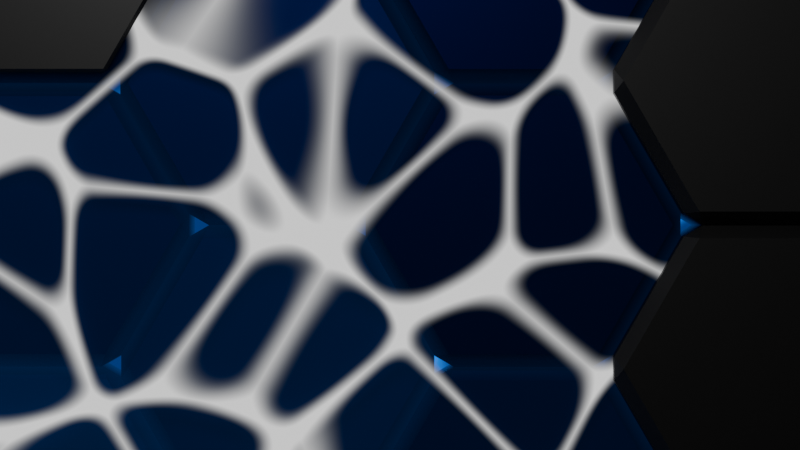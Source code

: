 # Source: Map_Generator.blend  (saved by Blender 4.4.32; exported with 4.5.12 LTS)
import bpy
from mathutils import Matrix  # noqa: F401  (used for matrix-valued properties, if any)

bpy.ops.wm.read_factory_settings(use_empty=True)
scene = bpy.context.scene
scene.name = 'Scene'

# ---- collections
col_landscape = bpy.data.collections.new('Landscape'); scene.collection.children.link(col_landscape)

# ---- materials (node trees are filled in below, after node groups)
mat_base_color = bpy.data.materials.new('Base Color')
mat_base_color.alpha_threshold = 0.0
mat_base_color.roughness = 0.5
mat_base_color.line_color = (0.0, 0.0, 0.0, 1.0)
mat_pit = bpy.data.materials.new('Pit')
mat_water = bpy.data.materials.new('Water')
mat_water.surface_render_method = 'BLENDED'
mat_water.blend_method = 'BLEND'
mat_water.use_transparency_overlap = False
mat_water.show_transparent_back = False
mat_water.use_transparent_shadow = False

# ---- node groups
ng_points = bpy.data.node_groups.new('Points', 'GeometryNodeTree')
_s = ng_points.interface.new_socket(name='Mesh', in_out='OUTPUT', socket_type='NodeSocketGeometry')
_s = ng_points.interface.new_socket(name='Count X', in_out='OUTPUT', socket_type='NodeSocketInt')
_s.default_value = 10
_s.min_value = 1
_s.max_value = 10000
_s = ng_points.interface.new_socket(name='Count X', in_out='INPUT', socket_type='NodeSocketInt')
_s.default_value = 10
_s.min_value = 1
_s.max_value = 10000
_s = ng_points.interface.new_socket(name='Count Y', in_out='INPUT', socket_type='NodeSocketInt')
_s.default_value = 10
_s.min_value = 1
_s.max_value = 10000
_N = ng_points.nodes; _L = ng_points.links
n0 = _N.new('NodeGroupOutput'); n0.name = 'Group Output'; n0.location = (374, -4)
n1 = _N.new('NodeGroupInput'); n1.name = 'Group Input'; n1.location = (-272, 28)
n2 = _N.new('GeometryNodeMeshLine'); n2.name = 'Mesh Line'; n2.location = (160, 0)
n3 = _N.new('ShaderNodeMath'); n3.name = 'Math'; n3.location = (-24, -38)
n3.operation = 'MULTIPLY'
_L.new(n2.outputs[0], n0.inputs[0])
_L.new(n3.outputs[0], n2.inputs[0])
_L.new(n1.outputs[1], n3.inputs[1])
_L.new(n1.outputs[0], n3.inputs[0])
_L.new(n1.outputs[0], n0.inputs[1])
n0.is_active_output = True
ng_hex_generator = bpy.data.node_groups.new('Hex Generator', 'GeometryNodeTree')
_s = ng_hex_generator.interface.new_socket(name='Geometry', in_out='OUTPUT', socket_type='NodeSocketGeometry')
_s = ng_hex_generator.interface.new_socket(name='Geometry', in_out='INPUT', socket_type='NodeSocketGeometry')
_s = ng_hex_generator.interface.new_socket(name='Height Min', in_out='INPUT', socket_type='NodeSocketFloat')
_s.default_value = 0.1
_s.min_value = -1e+04
_s.max_value = 1e+04
_s = ng_hex_generator.interface.new_socket(name='Height Max', in_out='INPUT', socket_type='NodeSocketFloat')
_s.default_value = 3.0
_s.min_value = -1e+04
_s.max_value = 1e+04
_s = ng_hex_generator.interface.new_socket(name='Erosion', in_out='INPUT', socket_type='NodeSocketFloat')
_s.default_value = 0.2
_s.min_value = -1e+04
_s.max_value = 1e+04
_s = ng_hex_generator.interface.new_socket(name='Sea Level', in_out='INPUT', socket_type='NodeSocketFloat')
_s.default_value = 0.5
_s.min_value = -1e+04
_s.max_value = 1e+04
_s = ng_hex_generator.interface.new_socket(name='Water/Pit', in_out='INPUT', socket_type='NodeSocketBool')
ng_hex_generator.is_modifier = True
# nodes of 'Hex Generator' reference scene objects; filled in after objects exist

# ---- material node trees
mat_base_color.use_nodes = True; mat_base_color.node_tree.nodes.clear()
_N = mat_base_color.node_tree.nodes; _L = mat_base_color.node_tree.links
n0 = _N.new('ShaderNodeOutputMaterial'); n0.name = 'Material Output'; n0.location = (300, 300)
n1 = _N.new('ShaderNodeBsdfPrincipled'); n1.name = 'Principled BSDF'; n1.location = (10, 300)
n1.inputs[3].default_value = 1.45
n2 = _N.new('ShaderNodeAttribute'); n2.name = 'Attribute'; n2.location = (-523, 192)
n2.attribute_name = 'ColorInstance'
_L.new(n1.outputs[0], n0.inputs[0])
_L.new(n2.outputs[0], n1.inputs[0])
n0.is_active_output = True
mat_pit.use_nodes = True; mat_pit.node_tree.nodes.clear()
_N = mat_pit.node_tree.nodes; _L = mat_pit.node_tree.links
n0 = _N.new('ShaderNodeOutputMaterial'); n0.name = 'Material Output'; n0.location = (741, 318)
n1 = _N.new('ShaderNodeVolumePrincipled'); n1.name = 'Principled Volume'; n1.location = (366, 297)
n1.inputs[0].default_value = (0.0, 0.0, 0.0, 1.0)
n2 = _N.new('ShaderNodeTexGradient'); n2.name = 'Gradient Texture'; n2.location = (-599, 257)
n3 = _N.new('ShaderNodeMapping'); n3.name = 'Mapping'; n3.location = (-793, 198)
n3.inputs[2].default_value = (0.0, 1.571, 0.0)
n4 = _N.new('ShaderNodeTexCoord'); n4.name = 'Texture Coordinate'; n4.location = (-973, 198)
n5 = _N.new('ShaderNodeInvert'); n5.name = 'Invert Color'; n5.location = (-108, 226)
n6 = _N.new('ShaderNodeValToRGB'); n6.name = 'Color Ramp'; n6.location = (-418, 221)
n6.color_ramp.interpolation = 'EASE'
while len(n6.color_ramp.elements) > 1: n6.color_ramp.elements.remove(n6.color_ramp.elements[-1])
n6.color_ramp.elements[0].position = 0.1364; n6.color_ramp.elements[0].color = (0.0, 0.0, 0.0, 1.0)
_e = n6.color_ramp.elements.new(0.7591); _e.color = (1.0, 1.0, 1.0, 1.0)
n7 = _N.new('ShaderNodeMath'); n7.name = 'Math'; n7.location = (141, 277)
n7.operation = 'MULTIPLY'
n7.inputs[1].default_value = 3.0
_L.new(n3.outputs[0], n2.inputs[0])
_L.new(n7.outputs[0], n1.inputs[2])
_L.new(n2.outputs[1], n6.inputs[0])
_L.new(n5.outputs[0], n7.inputs[0])
_L.new(n4.outputs[0], n3.inputs[0])
_L.new(n1.outputs[0], n0.inputs[1])
_L.new(n6.outputs[0], n5.inputs[1])
n0.is_active_output = True
mat_water.use_nodes = True; mat_water.node_tree.nodes.clear()
_N = mat_water.node_tree.nodes; _L = mat_water.node_tree.links
n0 = _N.new('ShaderNodeOutputMaterial'); n0.name = 'Material Output'; n0.location = (513, 333)
n1 = _N.new('ShaderNodeEmission'); n1.name = 'Emission'; n1.location = (68, 302)
n2 = _N.new('ShaderNodeTexVoronoi'); n2.name = 'Voronoi Texture'; n2.location = (-903, 120)
n2.feature = 'SMOOTH_F1'
n2.inputs[2].default_value = 20.0
n2.inputs[6].default_value = 0.5
n3 = _N.new('ShaderNodeValToRGB'); n3.name = 'Color Ramp'; n3.location = (-263, 261)
while len(n3.color_ramp.elements) > 1: n3.color_ramp.elements.remove(n3.color_ramp.elements[-1])
n3.color_ramp.elements[0].position = 0.02273; n3.color_ramp.elements[0].color = (0.0, 0.0, 0.0, 1.0)
_e = n3.color_ramp.elements.new(0.07273); _e.color = (1.0, 1.0, 1.0, 1.0)
n4 = _N.new('ShaderNodeTexVoronoi'); n4.name = 'Voronoi Texture.001'; n4.location = (-914, 501)
n4.inputs[2].default_value = 20.0
n4.inputs[6].default_value = 0.5
n5 = _N.new('ShaderNodeMath'); n5.name = 'Math'; n5.location = (-617, 283)
n5.operation = 'SUBTRACT'
n6 = _N.new('ShaderNodeMapping'); n6.name = 'Mapping'; n6.location = (-1286, 392)
n6.inputs[3].default_value = (0.05, 0.05, 0.05)
n7 = _N.new('ShaderNodeTexCoord'); n7.name = 'Texture Coordinate'; n7.location = (-2059, 363)
n8 = _N.new('ShaderNodeSeparateXYZ'); n8.name = 'Separate XYZ'; n8.location = (-1863, 361)
n9 = _N.new('ShaderNodeCombineXYZ'); n9.name = 'Combine XYZ'; n9.location = (-1508, 362)
n10 = _N.new('ShaderNodeMath'); n10.name = 'Math.001'; n10.location = (-1678, 180)
n11 = _N.new('ShaderNodeTexNoise'); n11.name = 'Noise Texture'; n11.location = (-1948, 73)
n11.noise_type = 'HETERO_TERRAIN'
n11.normalize = False
n11.inputs[2].default_value = 0.01
n11.inputs[3].default_value = 0.03
n11.inputs[4].default_value = 0.0
n12 = _N.new('ShaderNodeMapping'); n12.name = 'Mapping.001'; n12.location = (-2218, -14)
n13 = _N.new('ShaderNodeTexCoord'); n13.name = 'Texture Coordinate.001'; n13.location = (-2398, -14)
n14 = _N.new('ShaderNodeBsdfTransparent'); n14.name = 'Transparent BSDF'; n14.location = (69, 177)
n14.inputs[0].default_value = (0.0, 0.2155, 1.0, 1.0)
n15 = _N.new('ShaderNodeMixShader'); n15.name = 'Mix Shader'; n15.location = (277, 262)
n16 = _N.new('ShaderNodeInvert'); n16.name = 'Invert Color'; n16.location = (53, 437)
n17 = _N.new('ShaderNodeTexGradient'); n17.name = 'Gradient Texture'; n17.location = (-211, -32)
n18 = _N.new('ShaderNodeMapping'); n18.name = 'Mapping.002'; n18.location = (-405, -91)
n18.inputs[2].default_value = (0.0, 1.571, 0.0)
n19 = _N.new('ShaderNodeTexCoord'); n19.name = 'Texture Coordinate.002'; n19.location = (-585, -91)
n20 = _N.new('ShaderNodeInvert'); n20.name = 'Invert Color.001'; n20.location = (261, -54)
n21 = _N.new('ShaderNodeValToRGB'); n21.name = 'Color Ramp.001'; n21.location = (-30, -67)
n21.color_ramp.interpolation = 'EASE'
while len(n21.color_ramp.elements) > 1: n21.color_ramp.elements.remove(n21.color_ramp.elements[-1])
n21.color_ramp.elements[0].position = 0.1364; n21.color_ramp.elements[0].color = (0.003804, 0.0, 0.3419, 1.0)
_e = n21.color_ramp.elements.new(0.7591); _e.color = (0.01779, 0.03068, 0.4059, 1.0)
n22 = _N.new('ShaderNodeMath'); n22.name = 'Math.002'; n22.location = (424, -42)
n22.operation = 'MULTIPLY'
n22.inputs[1].default_value = 0.2
_L.new(n3.outputs[0], n1.inputs[0])
_L.new(n2.outputs[0], n5.inputs[1])
_L.new(n4.outputs[0], n5.inputs[0])
_L.new(n5.outputs[0], n3.inputs[0])
_L.new(n6.outputs[0], n4.inputs[0])
_L.new(n6.outputs[0], n2.inputs[0])
_L.new(n8.outputs[0], n9.inputs[0])
_L.new(n9.outputs[0], n6.inputs[0])
_L.new(n8.outputs[2], n9.inputs[2])
_L.new(n8.outputs[1], n10.inputs[0])
_L.new(n10.outputs[0], n9.inputs[1])
_L.new(n11.outputs[0], n10.inputs[1])
_L.new(n12.outputs[0], n11.inputs[0])
_L.new(n1.outputs[0], n15.inputs[1])
_L.new(n15.outputs[0], n0.inputs[0])
_L.new(n14.outputs[0], n15.inputs[2])
_L.new(n7.outputs[3], n8.inputs[0])
_L.new(n13.outputs[3], n12.inputs[0])
_L.new(n3.outputs[0], n16.inputs[1])
_L.new(n16.outputs[0], n15.inputs[0])
_L.new(n18.outputs[0], n17.inputs[0])
_L.new(n17.outputs[1], n21.inputs[0])
_L.new(n20.outputs[0], n22.inputs[0])
_L.new(n19.outputs[0], n18.inputs[0])
_L.new(n21.outputs[0], n20.inputs[1])
_L.new(n22.outputs[0], n0.inputs[1])
n0.is_active_output = True

# ---- world
world_world = bpy.data.worlds.new('World'); scene.world = world_world
world_world.use_nodes = True; world_world.node_tree.nodes.clear()
_N = world_world.node_tree.nodes; _L = world_world.node_tree.links
n0 = _N.new('ShaderNodeOutputWorld'); n0.name = 'World Output'; n0.location = (300, 300)
n1 = _N.new('ShaderNodeBackground'); n1.name = 'Background'; n1.location = (10, 300)
n1.inputs[0].default_value = (0.05127, 0.05127, 0.05127, 1.0)
_L.new(n1.outputs[0], n0.inputs[0])
n0.is_active_output = True
world_world.color = (0.05127, 0.05127, 0.05127)
world_world.sun_shadow_jitter_overblur = 0.0

# ---- cameras
cam_camera = bpy.data.cameras.new('Camera')
cam_camera.clip_end = 100.0
cam_camera.lens = 4.0
cam_camera.sensor_width = 1.0
cam_camera.ortho_scale = 67.0

# ---- lights
light_light = bpy.data.lights.new('Light', 'POINT')
light_light.energy = 1000.0
light_light.shadow_soft_size = 0.1

# ---- meshes
me_cube = bpy.data.meshes.new('Cube')
me_cube.from_pydata([(1.0, 1.0, 1.0), (1.0, 1.0, -1.0), (1.0, -1.0, 1.0), (1.0, -1.0, -1.0), (-1.0, 1.0, 1.0), (-1.0, 1.0, -1.0), (-1.0, -1.0, 1.0), (-1.0, -1.0, -1.0)], [], [(0, 4, 6, 2), (3, 2, 6, 7), (7, 6, 4, 5), (5, 1, 3, 7), (1, 0, 2, 3), (5, 4, 0, 1)])
me_cube.polygons.foreach_set('use_smooth', [True] * 6)
_uv = me_cube.uv_layers.new(name='UVMap')
_uv.uv.foreach_set('vector', [0.625, 0.5, 0.875, 0.5, 0.875, 0.75, 0.625, 0.75, 0.375, 0.75, 0.625, 0.75, 0.625, 1.0, 0.375, 1.0, 0.375, 0.0, 0.625, 0.0, 0.625, 0.25, 0.375, 0.25, 0.125, 0.5, 0.375, 0.5, 0.375, 0.75, 0.125, 0.75, 0.375, 0.5, 0.625, 0.5, 0.625, 0.75, 0.375, 0.75, 0.375, 0.25, 0.625, 0.25, 0.625, 0.5, 0.375, 0.5])
_ca = me_cube.color_attributes.new('Attribute', 'BYTE_COLOR', 'CORNER')
_ca.data.foreach_set('color', [1.0, 1.0, 1.0, 1.0, 1.0, 1.0, 1.0, 1.0, 1.0, 1.0, 1.0, 1.0, 1.0, 1.0, 1.0, 1.0, 1.0, 1.0, 1.0, 1.0, 1.0, 1.0, 1.0, 1.0, 1.0, 1.0, 1.0, 1.0, 1.0, 1.0, 1.0, 1.0, 1.0, 1.0, 1.0, 1.0, 1.0, 1.0, 1.0, 1.0, 1.0, 1.0, 1.0, 1.0, 1.0, 1.0, 1.0, 1.0, 1.0, 1.0, 1.0, 1.0, 1.0, 1.0, 1.0, 1.0, 1.0, 1.0, 1.0, 1.0, 1.0, 1.0, 1.0, 1.0, 1.0, 1.0, 1.0, 1.0, 1.0, 1.0, 1.0, 1.0, 1.0, 1.0, 1.0, 1.0, 1.0, 1.0, 1.0, 1.0, 1.0, 1.0, 1.0, 1.0, 1.0, 1.0, 1.0, 1.0, 1.0, 1.0, 1.0, 1.0, 1.0, 1.0, 1.0, 1.0])
me_cube.materials.append(mat_base_color)
me_cube.materials.append(mat_pit)
me_cube.materials.append(mat_water)
me_cube.use_mirror_vertex_groups = False
me_cube.update()

# ---- objects
ob_cube = bpy.data.objects.new('Cube', me_cube)
ob_light = bpy.data.objects.new('Light', light_light)
ob_camera = bpy.data.objects.new('Camera', cam_camera)
ob_texture__random = bpy.data.objects.new('TEXTURE (Random)', None)
_N = ng_hex_generator.nodes; _L = ng_hex_generator.links
n0 = _N.new('NodeGroupOutput'); n0.name = 'Group Output'; n0.location = (4647, 347)
n1 = _N.new('GeometryNodeGroup'); n1.name = 'Group'; n1.location = (-1505, -94)
n1.node_tree = ng_points
n1.inputs[0].default_value = 21
n1.inputs[1].default_value = 28
n2 = _N.new('GeometryNodeInputIndex'); n2.name = 'Index'; n2.location = (-1506, -249)
n3 = _N.new('GeometryNodeSetPosition'); n3.name = 'Set Position'; n3.location = (118, -1)
n4 = _N.new('ShaderNodeCombineXYZ'); n4.name = 'Combine XYZ'; n4.location = (-242, -96)
n5 = _N.new('ShaderNodeMath'); n5.name = 'Math'; n5.location = (-1272, -108)
n5.operation = 'MODULO'
n6 = _N.new('ShaderNodeMath'); n6.name = 'Math.001'; n6.location = (-1273, -274)
n6.operation = 'DIVIDE'
n7 = _N.new('ShaderNodeMath'); n7.name = 'Math.002'; n7.location = (-1102, -280)
n7.operation = 'FLOOR'
n7.inputs[1].default_value = 10.0
n8 = _N.new('GeometryNodeInstanceOnPoints'); n8.name = 'Instance on Points'; n8.location = (2926, 106)
n8.inputs[5].default_value = (0.0, 0.0, 0.5236)
n9 = _N.new('GeometryNodeMeshCylinder'); n9.name = 'Cylinder'; n9.location = (2661, 197)
n9.hide = True
n9.inputs[0].default_value = 6
n10 = _N.new('ShaderNodeVectorMath'); n10.name = 'Vector Math'; n10.location = (-66, -90)
n10.operation = 'MULTIPLY'
n10.inputs[1].default_value = (1.732, 1.5, 1.0)
n11 = _N.new('ShaderNodeMath'); n11.name = 'Math.003'; n11.location = (-924, -276)
n11.operation = 'MODULO'
n11.inputs[1].default_value = 2.0
n12 = _N.new('ShaderNodeMath'); n12.name = 'Math.004'; n12.location = (-488, -44)
n13 = _N.new('ShaderNodeMath'); n13.name = 'Math.005'; n13.location = (-706, -96)
n13.operation = 'MULTIPLY'
n14 = _N.new('GeometryNodeBoundBox'); n14.name = 'Bounding Box'; n14.location = (359, 76)
n15 = _N.new('ShaderNodeVectorMath'); n15.name = 'Vector Math.001'; n15.location = (539, 78)
n16 = _N.new('ShaderNodeVectorMath'); n16.name = 'Vector Math.002'; n16.location = (741, 91)
n16.operation = 'SCALE'
n16.inputs[3].default_value = -0.5
n17 = _N.new('GeometryNodeSetPosition'); n17.name = 'Set Position.001'; n17.location = (941, 51)
n18 = _N.new('GeometryNodeTransform'); n18.name = 'Transform Geometry'; n18.location = (1135, 61)
n18.inputs[1].default_value = (-0.433, 0.0, 0.0)
n19 = _N.new('GeometryNodeDeleteGeometry'); n19.name = 'Delete Geometry'; n19.location = (1896, 157)
n20 = _N.new('ShaderNodeTexGradient'); n20.name = 'Gradient Texture'; n20.location = (30, -111)
n20.width = 136
n20.gradient_type = 'RADIAL'
n21 = _N.new('ShaderNodeMath'); n21.name = 'Math.006'; n21.location = (191, -101)
n21.operation = 'MULTIPLY'
n21.inputs[1].default_value = 6.0
n22 = _N.new('ShaderNodeMath'); n22.name = 'Math.007'; n22.location = (390, -117)
n22.operation = 'FLOOR'
n23 = _N.new('ShaderNodeMath'); n23.name = 'Math.008'; n23.location = (605, -122)
n24 = _N.new('ShaderNodeMath'); n24.name = 'Math.009'; n24.location = (814, -127)
n24.operation = 'DIVIDE'
n24.inputs[1].default_value = 6.0
n25 = _N.new('ShaderNodeMath'); n25.name = 'Math.010'; n25.location = (990, -127)
n25.operation = 'MULTIPLY'
n25.inputs[1].default_value = 6.283
n26 = _N.new('ShaderNodeMath'); n26.name = 'Math.011'; n26.location = (1183, -40)
n26.operation = 'COSINE'
n26.inputs[1].default_value = 6.283
n27 = _N.new('ShaderNodeMath'); n27.name = 'Math.012'; n27.location = (1189, -195)
n27.operation = 'SINE'
n27.inputs[1].default_value = 6.283
n28 = _N.new('ShaderNodeCombineXYZ'); n28.name = 'Combine XYZ.001'; n28.location = (1407, -73)
n29 = _N.new('ShaderNodeVectorMath'); n29.name = 'Vector Math.003'; n29.location = (1624, -54)
n29.operation = 'DOT_PRODUCT'
n30 = _N.new('GeometryNodeInputPosition'); n30.name = 'Position'; n30.location = (1422, -234)
n31 = _N.new('ShaderNodeMath'); n31.name = 'Math.013'; n31.location = (1822, -65)
n31.operation = 'LESS_THAN'
n31.inputs[1].default_value = -7.2
n32 = _N.new('NodeFrame'); n32.name = 'Frame'; n32.location = (-1662, -544)
n32.label = "Hex Mask (Won't need)"
n32.width = 1992
n33 = _N.new('FunctionNodeCompare'); n33.name = 'Compare'; n33.location = (1366, 220)
n33.operation = 'LESS_THAN'
n33.inputs[1].default_value = 0.5
n34 = _N.new('ShaderNodeTexNoise'); n34.name = 'Noise Texture'; n34.location = (779, -40)
n34.noise_dimensions = '2D'
n34.inputs[2].default_value = 0.05
n34.inputs[3].default_value = 0.0
n34.inputs[8].default_value = 0.5
n35 = _N.new('GeometryNodeInputPosition'); n35.name = 'Position.001'; n35.location = (33, -72)
n36 = _N.new('GeometryNodeObjectInfo'); n36.name = 'Object Info'; n36.location = (30, -155)
n36.transform_space = 'RELATIVE'
n36.inputs[0].default_value = ob_texture__random
n37 = _N.new('ShaderNodeVectorMath'); n37.name = 'Vector Math.004'; n37.location = (239, -55)
n37.operation = 'SUBTRACT'
n38 = _N.new('ShaderNodeVectorRotate'); n38.name = 'Vector Rotate'; n38.location = (419, -49)
n38.rotation_type = 'EULER_XYZ'
n38.invert = True
n39 = _N.new('ShaderNodeVectorMath'); n39.name = 'Vector Math.005'; n39.location = (599, -53)
n39.operation = 'DIVIDE'
n40 = _N.new('ShaderNodeCombineXYZ'); n40.name = 'Combine XYZ.002'; n40.location = (2191, -331)
n40.inputs[0].default_value = 1.0
n40.inputs[1].default_value = 1.0
n41 = _N.new('ShaderNodeMapRange'); n41.name = 'Map Range'; n41.location = (1884, -362)
n41.interpolation_type = 'SMOOTHERSTEP'
n41.inputs[1].default_value = 0.2
n41.inputs[2].default_value = 0.83
n42 = _N.new('GeometryNodeTransform'); n42.name = 'Transform Geometry.001'; n42.location = (2654, 161)
n42.hide = True
n42.inputs[1].default_value = (0.0, 0.0, 1.0)
n43 = _N.new('ShaderNodeMath'); n43.name = 'Math.014'; n43.location = (2193, -156)
n43.operation = 'GREATER_THAN'
n44 = _N.new('GeometryNodeBoundBox'); n44.name = 'Bounding Box.001'; n44.location = (2163, 400)
n45 = _N.new('GeometryNodeJoinGeometry'); n45.name = 'Join Geometry'; n45.location = (4025, 349)
n46 = _N.new('GeometryNodeSwitch'); n46.name = 'Switch'; n46.location = (3661, 759)
n46.input_type = 'MATERIAL'
n47 = _N.new('GeometryNodeMeshCube'); n47.name = 'Cube'; n47.location = (3074, 544)
n48 = _N.new('ShaderNodeVectorMath'); n48.name = 'Vector Math.006'; n48.location = (2869, 496)
n48.operation = 'MULTIPLY'
n48.inputs[1].default_value = (2.0, 2.0, 1.0)
n49 = _N.new('ShaderNodeSeparateXYZ'); n49.name = 'Separate XYZ'; n49.location = (2367, 421)
n50 = _N.new('ShaderNodeCombineXYZ'); n50.name = 'Combine XYZ.003'; n50.location = (2621, 445)
n50.inputs[2].default_value = 1.0
n51 = _N.new('GeometryNodeTransform'); n51.name = 'Transform Geometry.002'; n51.location = (3254, 615)
n51.inputs[1].default_value = (0.0, 0.0, 0.5)
n52 = _N.new('GeometryNodeTransform'); n52.name = 'Transform Geometry.003'; n52.location = (3441, 621)
n53 = _N.new('NodeGroupInput'); n53.name = 'Group Input'; n53.location = (1515, -568)
n54 = _N.new('ShaderNodeCombineXYZ'); n54.name = 'Combine XYZ.004'; n54.location = (3071, 368)
n54.inputs[0].default_value = 1.0
n54.inputs[1].default_value = 1.0
n55 = _N.new('ShaderNodeMath'); n55.name = 'Math.015'; n55.location = (2861, 287)
n56 = _N.new('GeometryNodeRealizeInstances'); n56.name = 'Realize Instances'; n56.location = (3651, 234)
n57 = _N.new('ShaderNodeMix'); n57.name = 'Mix'; n57.location = (1509, -373)
n57.clamp_factor = False
n58 = _N.new('NodeFrame'); n58.name = 'Frame.001'; n58.location = (343, -346)
n58.label = 'Noise Generator'
n58.width = 949
n59 = _N.new('GeometryNodeSetMaterial'); n59.name = 'Set Material'; n59.location = (3845, 275)
n59.inputs[2].default_value = mat_base_color
n60 = _N.new('GeometryNodeImageTexture'); n60.name = 'Image Texture'; n60.location = (446, -148)
n60.extension = 'EXTEND'
n60.inputs[0].default_value = None
n61 = _N.new('ShaderNodeMapRange'); n61.name = 'Map Range.001'; n61.location = (274, -135)
n61.data_type = 'FLOAT_VECTOR'
n62 = _N.new('GeometryNodeInputPosition'); n62.name = 'Position.002'; n62.location = (30, -173)
n63 = _N.new('ShaderNodeMath'); n63.name = 'Math.016'; n63.location = (1348, -40)
n64 = _N.new('ShaderNodeMapRange'); n64.name = 'Map Range.003'; n64.location = (919, -87)
n64.clamp = False
n64.inputs[3].default_value = 0.4
n65 = _N.new('NodeFrame'); n65.name = 'Frame.002'; n65.location = (358, -763)
n65.label = 'Drawable Terrain'
n65.width = 1518
n66 = _N.new('GeometryNodeImageTexture'); n66.name = 'Image Texture.001'; n66.location = (446, -53)
n66.extension = 'EXTEND'
n66.inputs[0].default_value = None
n67 = _N.new('ShaderNodeMapRange'); n67.name = 'Map Range.004'; n67.location = (274, -40)
n67.data_type = 'FLOAT_VECTOR'
n68 = _N.new('GeometryNodeInputPosition'); n68.name = 'Position.003'; n68.location = (30, -78)
n69 = _N.new('GeometryNodeStoreNamedAttribute'); n69.name = 'Store Named Attribute'; n69.location = (3461, 227)
n69.width = 142
n69.data_type = 'FLOAT_COLOR'
n69.domain = 'INSTANCE'
n69.inputs[2].default_value = 'ColorInstance'
n70 = _N.new('NodeFrame'); n70.name = 'Frame.003'; n70.location = (2303, -774)
n70.label = 'Texturing'
n70.width = 716
n71 = _N.new('GeometryNodeInputMaterial'); n71.name = 'Material'; n71.location = (3440, 858)
n71.material = mat_pit
n72 = _N.new('GeometryNodeInputMaterial'); n72.name = 'Material.001'; n72.location = (3434, 753)
n72.material = mat_water
n73 = _N.new('GeometryNodeRealizeInstances'); n73.name = 'Realize Instances.001'; n73.location = (3656, 533)
n74 = _N.new('GeometryNodeSetMaterial'); n74.name = 'Set Material.001'; n74.location = (3848, 509)
n75 = _N.new('GeometryNodeSwitch'); n75.name = 'Switch.001'; n75.location = (2553, 805)
n75.input_type = 'VECTOR'
n75.inputs[1].default_value = (1.1, 1.1, 5.0)
n75.inputs[2].default_value = (2.0, 2.0, 1.0)
n76 = _N.new('GeometryNodeSwitch'); n76.name = 'Switch.002'; n76.location = (2762, 805)
n76.input_type = 'FLOAT'
n76.inputs[1].default_value = -1.0
n76.inputs[2].default_value = 0.0
n77 = _N.new('ShaderNodeCombineXYZ'); n77.name = 'Combine XYZ.005'; n77.location = (3002, 760)
n78 = _N.new('ShaderNodeValToRGB'); n78.name = 'Color Ramp'; n78.location = (877, -361)
while len(n78.color_ramp.elements) > 1: n78.color_ramp.elements.remove(n78.color_ramp.elements[-1])
n78.color_ramp.elements[0].position = 0.0; n78.color_ramp.elements[0].color = (0.0, 0.0, 0.0, 1.0)
_e = n78.color_ramp.elements.new(0.0001); _e.color = (0.5, 0.5, 0.5, 1.0)
_e = n78.color_ramp.elements.new(1.0); _e.color = (1.0, 1.0, 1.0, 1.0)
n20.parent = n32
n21.parent = n32
n22.parent = n32
n23.parent = n32
n24.parent = n32
n25.parent = n32
n26.parent = n32
n27.parent = n32
n28.parent = n32
n29.parent = n32
n30.parent = n32
n31.parent = n32
n34.parent = n58
n35.parent = n58
n36.parent = n58
n37.parent = n58
n38.parent = n58
n39.parent = n58
n60.parent = n65
n61.parent = n65
n62.parent = n65
n63.parent = n65
n64.parent = n65
n66.parent = n70
n67.parent = n70
n68.parent = n70
n78.parent = n65
_L.new(n1.outputs[0], n3.inputs[0])
_L.new(n10.outputs[0], n3.inputs[2])
_L.new(n2.outputs[0], n5.inputs[0])
_L.new(n1.outputs[1], n5.inputs[1])
_L.new(n2.outputs[0], n6.inputs[0])
_L.new(n1.outputs[1], n6.inputs[1])
_L.new(n6.outputs[0], n7.inputs[0])
_L.new(n42.outputs[0], n8.inputs[2])
_L.new(n4.outputs[0], n10.inputs[0])
_L.new(n7.outputs[0], n11.inputs[0])
_L.new(n5.outputs[0], n12.inputs[0])
_L.new(n13.outputs[0], n12.inputs[1])
_L.new(n12.outputs[0], n4.inputs[0])
_L.new(n11.outputs[0], n13.inputs[0])
_L.new(n7.outputs[0], n4.inputs[1])
_L.new(n3.outputs[0], n14.inputs[0])
_L.new(n14.outputs[1], n15.inputs[0])
_L.new(n14.outputs[2], n15.inputs[1])
_L.new(n15.outputs[0], n16.inputs[0])
_L.new(n3.outputs[0], n17.inputs[0])
_L.new(n16.outputs[0], n17.inputs[3])
_L.new(n17.outputs[0], n18.inputs[0])
_L.new(n18.outputs[0], n19.inputs[0])
_L.new(n20.outputs[1], n21.inputs[0])
_L.new(n21.outputs[0], n22.inputs[0])
_L.new(n22.outputs[0], n23.inputs[0])
_L.new(n23.outputs[0], n24.inputs[0])
_L.new(n24.outputs[0], n25.inputs[0])
_L.new(n25.outputs[0], n26.inputs[0])
_L.new(n25.outputs[0], n27.inputs[0])
_L.new(n26.outputs[0], n28.inputs[0])
_L.new(n27.outputs[0], n28.inputs[1])
_L.new(n28.outputs[0], n29.inputs[0])
_L.new(n30.outputs[0], n29.inputs[1])
_L.new(n29.outputs[1], n31.inputs[0])
_L.new(n12.outputs[0], n33.inputs[0])
_L.new(n33.outputs[0], n19.inputs[1])
_L.new(n19.outputs[0], n8.inputs[0])
_L.new(n39.outputs[0], n34.inputs[0])
_L.new(n35.outputs[0], n37.inputs[0])
_L.new(n36.outputs[1], n37.inputs[1])
_L.new(n37.outputs[0], n38.inputs[0])
_L.new(n36.outputs[2], n38.inputs[4])
_L.new(n38.outputs[0], n39.inputs[0])
_L.new(n36.outputs[3], n39.inputs[1])
_L.new(n41.outputs[0], n40.inputs[2])
_L.new(n9.outputs[0], n42.inputs[0])
_L.new(n43.outputs[0], n8.inputs[1])
_L.new(n19.outputs[0], n44.inputs[0])
_L.new(n48.outputs[0], n47.inputs[0])
_L.new(n50.outputs[0], n48.inputs[0])
_L.new(n44.outputs[2], n49.inputs[0])
_L.new(n49.outputs[0], n50.inputs[0])
_L.new(n49.outputs[1], n50.inputs[1])
_L.new(n47.outputs[0], n51.inputs[0])
_L.new(n51.outputs[0], n52.inputs[0])
_L.new(n53.outputs[1], n41.inputs[3])
_L.new(n41.outputs[0], n43.inputs[0])
_L.new(n54.outputs[0], n52.inputs[3])
_L.new(n53.outputs[3], n43.inputs[1])
_L.new(n53.outputs[1], n55.inputs[0])
_L.new(n53.outputs[4], n55.inputs[1])
_L.new(n62.outputs[0], n61.inputs[6])
_L.new(n44.outputs[1], n61.inputs[7])
_L.new(n44.outputs[2], n61.inputs[8])
_L.new(n61.outputs[1], n60.inputs[1])
_L.new(n53.outputs[2], n63.inputs[0])
_L.new(n60.outputs[0], n63.inputs[1])
_L.new(n63.outputs[0], n41.inputs[4])
_L.new(n34.outputs[0], n57.inputs[2])
_L.new(n60.outputs[0], n64.inputs[0])
_L.new(n57.outputs[0], n41.inputs[0])
_L.new(n68.outputs[0], n67.inputs[6])
_L.new(n44.outputs[1], n67.inputs[7])
_L.new(n44.outputs[2], n67.inputs[8])
_L.new(n67.outputs[1], n66.inputs[1])
_L.new(n59.outputs[0], n45.inputs[0])
_L.new(n56.outputs[0], n59.inputs[0])
_L.new(n8.outputs[0], n69.inputs[0])
_L.new(n69.outputs[0], n56.inputs[0])
_L.new(n45.outputs[0], n0.inputs[0])
_L.new(n66.outputs[0], n69.inputs[3])
_L.new(n71.outputs[0], n46.inputs[1])
_L.new(n72.outputs[0], n46.inputs[2])
_L.new(n53.outputs[5], n46.inputs[0])
_L.new(n73.outputs[0], n74.inputs[0])
_L.new(n52.outputs[0], n73.inputs[0])
_L.new(n74.outputs[0], n45.inputs[0])
_L.new(n46.outputs[0], n74.inputs[2])
_L.new(n53.outputs[5], n75.inputs[0])
_L.new(n55.outputs[0], n54.inputs[2])
_L.new(n53.outputs[5], n76.inputs[0])
_L.new(n76.outputs[0], n77.inputs[2])
_L.new(n77.outputs[0], n52.inputs[1])
_L.new(n40.outputs[0], n8.inputs[6])
_L.new(n75.outputs[0], n51.inputs[3])
_L.new(n60.outputs[1], n57.inputs[0])
_L.new(n60.outputs[0], n78.inputs[0])
_L.new(n78.outputs[0], n57.inputs[3])
n0.is_active_output = True

# ---- transforms, parenting, visibility, modifiers, constraints
ob_cube.location = (0.0, 0.0, 0.0)
ob_cube.lock_rotations_4d = False
ob_cube.empty_display_type = 'ARROWS'
ob_cube.lineart.crease_threshold = 0.0
_m = ob_cube.modifiers.new('GeometryNodes', 'NODES')
_m.node_group = ng_hex_generator
_gi = [s.identifier for s in ng_hex_generator.interface.items_tree if s.item_type == 'SOCKET' and s.in_out == 'INPUT']
_m[_gi[2]] = 1.55  # 'Height Max'
_m[_gi[4]] = 0.71  # 'Sea Level'
_m[_gi[5]] = True  # 'Water/Pit'
_m = ob_cube.modifiers.new('Bevel', 'BEVEL')
_m.width = 0.08
_m.width_pct = 0.08
ob_light.location = (4.076, 1.005, 5.904)
ob_light.rotation_euler = (0.6503, 0.05522, 1.866)
ob_light.lock_rotations_4d = False
ob_light.empty_display_type = 'ARROWS'
ob_light.color = (0.0, 0.0, 0.0, 0.0)
ob_light.lineart.crease_threshold = 0.0
ob_camera.location = (0.0, 0.0, 20.2)
ob_camera.rotation_euler = (0.0, 0.0, -1.571)
ob_camera.lock_rotations_4d = False
ob_camera.empty_display_type = 'ARROWS'
ob_camera.color = (0.0, 0.0, 0.0, 0.0)
ob_camera.display_type = 'WIRE'
ob_camera.lineart.crease_threshold = 0.0
ob_texture__random.location = (12.16, 0.0, 8.458)
ob_texture__random.empty_display_type = 'SPHERE'

# ---- collection membership
col_landscape.objects.link(ob_cube)
col_landscape.objects.link(ob_light)
col_landscape.objects.link(ob_camera)
col_landscape.objects.link(ob_texture__random)

# ---- scene / render settings (as saved in the file)
scene.camera = ob_camera
scene.frame_start = 1; scene.frame_end = 250; scene.frame_set(1)
scene.render.engine = 'BLENDER_EEVEE_NEXT'
bpy.context.view_layer.update()
